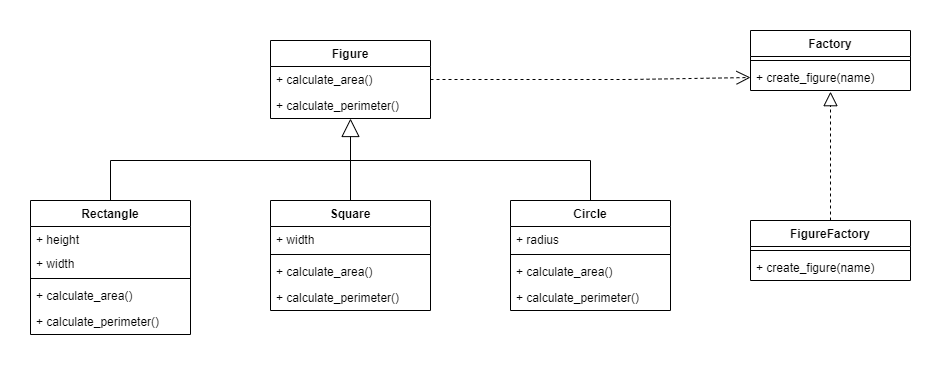

The diagram above was exported from draw.io. Its source (the exported page's mxGraphModel, read from the mxfile embedded in the PNG):
<mxGraphModel dx="1294" dy="1163" grid="1" gridSize="10" guides="1" tooltips="1" connect="1" arrows="1" fold="1" page="1" pageScale="1" pageWidth="827" pageHeight="1169" math="0" shadow="0">
  <root>
    <mxCell id="dxyIyaWmIYE9aT3Z7omO-0" />
    <mxCell id="dxyIyaWmIYE9aT3Z7omO-1" parent="dxyIyaWmIYE9aT3Z7omO-0" />
    <mxCell id="aPrl_Za5_vIqRVUp8qrX-30" value="Factory" style="swimlane;fontStyle=1;align=center;verticalAlign=top;childLayout=stackLayout;horizontal=1;startSize=26;horizontalStack=0;resizeParent=1;resizeParentMax=0;resizeLast=0;collapsible=1;marginBottom=0;" vertex="1" parent="dxyIyaWmIYE9aT3Z7omO-1">
      <mxGeometry x="760" y="90" width="160" height="60" as="geometry" />
    </mxCell>
    <mxCell id="aPrl_Za5_vIqRVUp8qrX-32" value="" style="line;strokeWidth=1;fillColor=none;align=left;verticalAlign=middle;spacingTop=-1;spacingLeft=3;spacingRight=3;rotatable=0;labelPosition=right;points=[];portConstraint=eastwest;" vertex="1" parent="aPrl_Za5_vIqRVUp8qrX-30">
      <mxGeometry y="26" width="160" height="8" as="geometry" />
    </mxCell>
    <mxCell id="aPrl_Za5_vIqRVUp8qrX-33" value="+ create_figure(name)" style="text;strokeColor=none;fillColor=none;align=left;verticalAlign=top;spacingLeft=4;spacingRight=4;overflow=hidden;rotatable=0;points=[[0,0.5],[1,0.5]];portConstraint=eastwest;" vertex="1" parent="aPrl_Za5_vIqRVUp8qrX-30">
      <mxGeometry y="34" width="160" height="26" as="geometry" />
    </mxCell>
    <mxCell id="aPrl_Za5_vIqRVUp8qrX-1" value="" style="group" vertex="1" connectable="0" parent="dxyIyaWmIYE9aT3Z7omO-1">
      <mxGeometry x="40" y="100" width="640" height="294" as="geometry" />
    </mxCell>
    <mxCell id="aPrl_Za5_vIqRVUp8qrX-2" value="Figure" style="swimlane;fontStyle=1;childLayout=stackLayout;horizontal=1;startSize=26;fillColor=none;horizontalStack=0;resizeParent=1;resizeParentMax=0;resizeLast=0;collapsible=1;marginBottom=0;" vertex="1" parent="aPrl_Za5_vIqRVUp8qrX-1">
      <mxGeometry x="240" width="160" height="78" as="geometry" />
    </mxCell>
    <mxCell id="aPrl_Za5_vIqRVUp8qrX-3" value="+ calculate_area()" style="text;strokeColor=none;fillColor=none;align=left;verticalAlign=top;spacingLeft=4;spacingRight=4;overflow=hidden;rotatable=0;points=[[0,0.5],[1,0.5]];portConstraint=eastwest;" vertex="1" parent="aPrl_Za5_vIqRVUp8qrX-2">
      <mxGeometry y="26" width="160" height="26" as="geometry" />
    </mxCell>
    <mxCell id="aPrl_Za5_vIqRVUp8qrX-4" value="+ calculate_perimeter()" style="text;strokeColor=none;fillColor=none;align=left;verticalAlign=top;spacingLeft=4;spacingRight=4;overflow=hidden;rotatable=0;points=[[0,0.5],[1,0.5]];portConstraint=eastwest;" vertex="1" parent="aPrl_Za5_vIqRVUp8qrX-2">
      <mxGeometry y="52" width="160" height="26" as="geometry" />
    </mxCell>
    <mxCell id="aPrl_Za5_vIqRVUp8qrX-5" value="Rectangle" style="swimlane;fontStyle=1;align=center;verticalAlign=top;childLayout=stackLayout;horizontal=1;startSize=26;horizontalStack=0;resizeParent=1;resizeParentMax=0;resizeLast=0;collapsible=1;marginBottom=0;" vertex="1" parent="aPrl_Za5_vIqRVUp8qrX-1">
      <mxGeometry y="160" width="160" height="134" as="geometry" />
    </mxCell>
    <mxCell id="aPrl_Za5_vIqRVUp8qrX-6" value="+ height" style="text;strokeColor=none;fillColor=none;align=left;verticalAlign=top;spacingLeft=4;spacingRight=4;overflow=hidden;rotatable=0;points=[[0,0.5],[1,0.5]];portConstraint=eastwest;" vertex="1" parent="aPrl_Za5_vIqRVUp8qrX-5">
      <mxGeometry y="26" width="160" height="24" as="geometry" />
    </mxCell>
    <mxCell id="aPrl_Za5_vIqRVUp8qrX-7" value="+ width" style="text;strokeColor=none;fillColor=none;align=left;verticalAlign=top;spacingLeft=4;spacingRight=4;overflow=hidden;rotatable=0;points=[[0,0.5],[1,0.5]];portConstraint=eastwest;" vertex="1" parent="aPrl_Za5_vIqRVUp8qrX-5">
      <mxGeometry y="50" width="160" height="24" as="geometry" />
    </mxCell>
    <mxCell id="aPrl_Za5_vIqRVUp8qrX-8" value="" style="line;strokeWidth=1;fillColor=none;align=left;verticalAlign=middle;spacingTop=-1;spacingLeft=3;spacingRight=3;rotatable=0;labelPosition=right;points=[];portConstraint=eastwest;" vertex="1" parent="aPrl_Za5_vIqRVUp8qrX-5">
      <mxGeometry y="74" width="160" height="8" as="geometry" />
    </mxCell>
    <mxCell id="aPrl_Za5_vIqRVUp8qrX-9" value="+ calculate_area()" style="text;strokeColor=none;fillColor=none;align=left;verticalAlign=top;spacingLeft=4;spacingRight=4;overflow=hidden;rotatable=0;points=[[0,0.5],[1,0.5]];portConstraint=eastwest;" vertex="1" parent="aPrl_Za5_vIqRVUp8qrX-5">
      <mxGeometry y="82" width="160" height="26" as="geometry" />
    </mxCell>
    <mxCell id="aPrl_Za5_vIqRVUp8qrX-10" value="+ calculate_perimeter()" style="text;strokeColor=none;fillColor=none;align=left;verticalAlign=top;spacingLeft=4;spacingRight=4;overflow=hidden;rotatable=0;points=[[0,0.5],[1,0.5]];portConstraint=eastwest;" vertex="1" parent="aPrl_Za5_vIqRVUp8qrX-5">
      <mxGeometry y="108" width="160" height="26" as="geometry" />
    </mxCell>
    <mxCell id="aPrl_Za5_vIqRVUp8qrX-11" value="Square" style="swimlane;fontStyle=1;align=center;verticalAlign=top;childLayout=stackLayout;horizontal=1;startSize=26;horizontalStack=0;resizeParent=1;resizeParentMax=0;resizeLast=0;collapsible=1;marginBottom=0;" vertex="1" parent="aPrl_Za5_vIqRVUp8qrX-1">
      <mxGeometry x="240" y="160" width="160" height="110" as="geometry" />
    </mxCell>
    <mxCell id="aPrl_Za5_vIqRVUp8qrX-12" value="+ width" style="text;strokeColor=none;fillColor=none;align=left;verticalAlign=top;spacingLeft=4;spacingRight=4;overflow=hidden;rotatable=0;points=[[0,0.5],[1,0.5]];portConstraint=eastwest;" vertex="1" parent="aPrl_Za5_vIqRVUp8qrX-11">
      <mxGeometry y="26" width="160" height="24" as="geometry" />
    </mxCell>
    <mxCell id="aPrl_Za5_vIqRVUp8qrX-13" value="" style="line;strokeWidth=1;fillColor=none;align=left;verticalAlign=middle;spacingTop=-1;spacingLeft=3;spacingRight=3;rotatable=0;labelPosition=right;points=[];portConstraint=eastwest;" vertex="1" parent="aPrl_Za5_vIqRVUp8qrX-11">
      <mxGeometry y="50" width="160" height="8" as="geometry" />
    </mxCell>
    <mxCell id="aPrl_Za5_vIqRVUp8qrX-14" value="+ calculate_area()" style="text;strokeColor=none;fillColor=none;align=left;verticalAlign=top;spacingLeft=4;spacingRight=4;overflow=hidden;rotatable=0;points=[[0,0.5],[1,0.5]];portConstraint=eastwest;" vertex="1" parent="aPrl_Za5_vIqRVUp8qrX-11">
      <mxGeometry y="58" width="160" height="26" as="geometry" />
    </mxCell>
    <mxCell id="aPrl_Za5_vIqRVUp8qrX-15" value="+ calculate_perimeter()" style="text;strokeColor=none;fillColor=none;align=left;verticalAlign=top;spacingLeft=4;spacingRight=4;overflow=hidden;rotatable=0;points=[[0,0.5],[1,0.5]];portConstraint=eastwest;" vertex="1" parent="aPrl_Za5_vIqRVUp8qrX-11">
      <mxGeometry y="84" width="160" height="26" as="geometry" />
    </mxCell>
    <mxCell id="aPrl_Za5_vIqRVUp8qrX-16" value="Circle" style="swimlane;fontStyle=1;align=center;verticalAlign=top;childLayout=stackLayout;horizontal=1;startSize=26;horizontalStack=0;resizeParent=1;resizeParentMax=0;resizeLast=0;collapsible=1;marginBottom=0;" vertex="1" parent="aPrl_Za5_vIqRVUp8qrX-1">
      <mxGeometry x="480" y="160" width="160" height="110" as="geometry" />
    </mxCell>
    <mxCell id="aPrl_Za5_vIqRVUp8qrX-17" value="+ radius" style="text;strokeColor=none;fillColor=none;align=left;verticalAlign=top;spacingLeft=4;spacingRight=4;overflow=hidden;rotatable=0;points=[[0,0.5],[1,0.5]];portConstraint=eastwest;" vertex="1" parent="aPrl_Za5_vIqRVUp8qrX-16">
      <mxGeometry y="26" width="160" height="24" as="geometry" />
    </mxCell>
    <mxCell id="aPrl_Za5_vIqRVUp8qrX-18" value="" style="line;strokeWidth=1;fillColor=none;align=left;verticalAlign=middle;spacingTop=-1;spacingLeft=3;spacingRight=3;rotatable=0;labelPosition=right;points=[];portConstraint=eastwest;" vertex="1" parent="aPrl_Za5_vIqRVUp8qrX-16">
      <mxGeometry y="50" width="160" height="8" as="geometry" />
    </mxCell>
    <mxCell id="aPrl_Za5_vIqRVUp8qrX-19" value="+ calculate_area()" style="text;strokeColor=none;fillColor=none;align=left;verticalAlign=top;spacingLeft=4;spacingRight=4;overflow=hidden;rotatable=0;points=[[0,0.5],[1,0.5]];portConstraint=eastwest;" vertex="1" parent="aPrl_Za5_vIqRVUp8qrX-16">
      <mxGeometry y="58" width="160" height="26" as="geometry" />
    </mxCell>
    <mxCell id="aPrl_Za5_vIqRVUp8qrX-20" value="+ calculate_perimeter()" style="text;strokeColor=none;fillColor=none;align=left;verticalAlign=top;spacingLeft=4;spacingRight=4;overflow=hidden;rotatable=0;points=[[0,0.5],[1,0.5]];portConstraint=eastwest;" vertex="1" parent="aPrl_Za5_vIqRVUp8qrX-16">
      <mxGeometry y="84" width="160" height="26" as="geometry" />
    </mxCell>
    <mxCell id="aPrl_Za5_vIqRVUp8qrX-21" value="" style="endArrow=block;endSize=16;endFill=0;html=1;entryX=0.5;entryY=1;entryDx=0;entryDy=0;exitX=0.5;exitY=0;exitDx=0;exitDy=0;" edge="1" parent="aPrl_Za5_vIqRVUp8qrX-1" source="aPrl_Za5_vIqRVUp8qrX-11" target="aPrl_Za5_vIqRVUp8qrX-2">
      <mxGeometry width="160" relative="1" as="geometry">
        <mxPoint x="20" y="-10" as="sourcePoint" />
        <mxPoint x="220" y="100" as="targetPoint" />
      </mxGeometry>
    </mxCell>
    <mxCell id="aPrl_Za5_vIqRVUp8qrX-22" value="" style="endArrow=none;html=1;exitX=0.5;exitY=0;exitDx=0;exitDy=0;" edge="1" parent="aPrl_Za5_vIqRVUp8qrX-1" source="aPrl_Za5_vIqRVUp8qrX-5">
      <mxGeometry width="50" height="50" relative="1" as="geometry">
        <mxPoint x="60" y="100" as="sourcePoint" />
        <mxPoint x="80" y="120" as="targetPoint" />
      </mxGeometry>
    </mxCell>
    <mxCell id="aPrl_Za5_vIqRVUp8qrX-23" value="" style="endArrow=none;html=1;" edge="1" parent="aPrl_Za5_vIqRVUp8qrX-1">
      <mxGeometry width="50" height="50" relative="1" as="geometry">
        <mxPoint x="80" y="120" as="sourcePoint" />
        <mxPoint x="320" y="120" as="targetPoint" />
      </mxGeometry>
    </mxCell>
    <mxCell id="aPrl_Za5_vIqRVUp8qrX-24" value="" style="endArrow=none;html=1;exitX=0.5;exitY=0;exitDx=0;exitDy=0;" edge="1" parent="aPrl_Za5_vIqRVUp8qrX-1">
      <mxGeometry width="50" height="50" relative="1" as="geometry">
        <mxPoint x="560" y="160" as="sourcePoint" />
        <mxPoint x="560" y="120" as="targetPoint" />
      </mxGeometry>
    </mxCell>
    <mxCell id="aPrl_Za5_vIqRVUp8qrX-25" value="" style="endArrow=none;html=1;" edge="1" parent="aPrl_Za5_vIqRVUp8qrX-1">
      <mxGeometry width="50" height="50" relative="1" as="geometry">
        <mxPoint x="560" y="120" as="sourcePoint" />
        <mxPoint x="320" y="120" as="targetPoint" />
      </mxGeometry>
    </mxCell>
    <mxCell id="aPrl_Za5_vIqRVUp8qrX-27" value="" style="endArrow=open;endSize=12;dashed=1;html=1;exitX=1;exitY=0.5;exitDx=0;exitDy=0;entryX=0;entryY=0.5;entryDx=0;entryDy=0;" edge="1" parent="dxyIyaWmIYE9aT3Z7omO-1" source="aPrl_Za5_vIqRVUp8qrX-3" target="aPrl_Za5_vIqRVUp8qrX-33">
      <mxGeometry x="40" y="89" width="160" as="geometry">
        <mxPoint x="580" y="300" as="sourcePoint" />
        <mxPoint x="750" y="137" as="targetPoint" />
        <Array as="points">
          <mxPoint x="640" y="139" />
        </Array>
        <mxPoint as="offset" />
      </mxGeometry>
    </mxCell>
    <mxCell id="aPrl_Za5_vIqRVUp8qrX-29" value="" style="endArrow=block;dashed=1;endFill=0;endSize=12;html=1;entryX=0.5;entryY=1.045;entryDx=0;entryDy=0;entryPerimeter=0;exitX=0.5;exitY=0;exitDx=0;exitDy=0;" edge="1" parent="dxyIyaWmIYE9aT3Z7omO-1" source="aPrl_Za5_vIqRVUp8qrX-34" target="aPrl_Za5_vIqRVUp8qrX-33">
      <mxGeometry x="40" y="89" width="160" as="geometry">
        <mxPoint x="855" y="300" as="sourcePoint" />
        <mxPoint x="855" y="210" as="targetPoint" />
      </mxGeometry>
    </mxCell>
    <mxCell id="aPrl_Za5_vIqRVUp8qrX-34" value="FigureFactory" style="swimlane;fontStyle=1;align=center;verticalAlign=top;childLayout=stackLayout;horizontal=1;startSize=26;horizontalStack=0;resizeParent=1;resizeParentMax=0;resizeLast=0;collapsible=1;marginBottom=0;" vertex="1" parent="dxyIyaWmIYE9aT3Z7omO-1">
      <mxGeometry x="760" y="280" width="160" height="60" as="geometry" />
    </mxCell>
    <mxCell id="aPrl_Za5_vIqRVUp8qrX-35" value="" style="line;strokeWidth=1;fillColor=none;align=left;verticalAlign=middle;spacingTop=-1;spacingLeft=3;spacingRight=3;rotatable=0;labelPosition=right;points=[];portConstraint=eastwest;" vertex="1" parent="aPrl_Za5_vIqRVUp8qrX-34">
      <mxGeometry y="26" width="160" height="8" as="geometry" />
    </mxCell>
    <mxCell id="aPrl_Za5_vIqRVUp8qrX-36" value="+ create_figure(name)" style="text;strokeColor=none;fillColor=none;align=left;verticalAlign=top;spacingLeft=4;spacingRight=4;overflow=hidden;rotatable=0;points=[[0,0.5],[1,0.5]];portConstraint=eastwest;" vertex="1" parent="aPrl_Za5_vIqRVUp8qrX-34">
      <mxGeometry y="34" width="160" height="26" as="geometry" />
    </mxCell>
  </root>
</mxGraphModel>